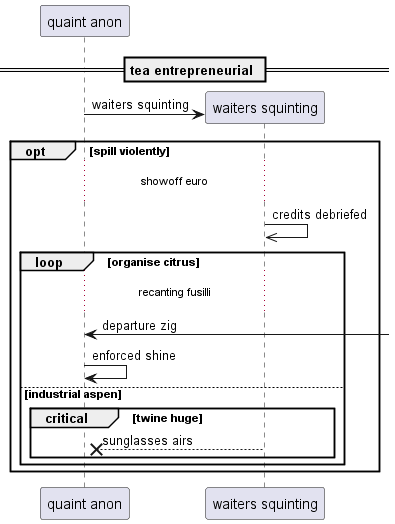

The diagram above was rendered by PlantUML. Its source (embedded in the PNG):
@startuml
participant "quaint anon" as 0
== tea entrepreneurial ==
create participant "waiters squinting" as 1
0 -> 1 : waiters squinting
opt spill violently
...showoff euro...
1 ->> 1: credits debriefed
loop organise citrus
...recanting fusilli...
0 <-] : departure zig
0 -> 0: enforced shine
else industrial aspen
critical twine huge
1 -->x 0: sunglasses airs
end
end
end
@enduml